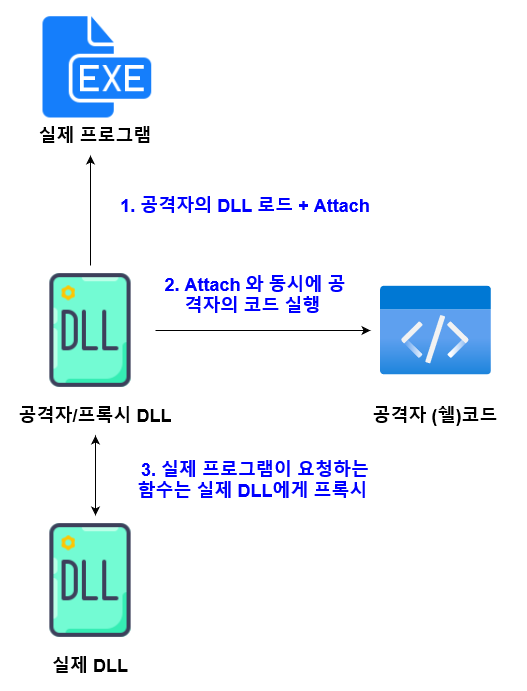

The diagram above was exported from draw.io. Its source (the exported page's mxGraphModel, read from the mxfile embedded in the PNG):
<mxGraphModel dx="1088" dy="1911" grid="1" gridSize="10" guides="1" tooltips="1" connect="1" arrows="1" fold="1" page="1" pageScale="1" pageWidth="850" pageHeight="1100" math="0" shadow="0">
  <root>
    <mxCell id="0" />
    <mxCell id="1" parent="0" />
    <mxCell id="xKCP0JyImrfxhm9N0_wH-2" value="" style="shape=image;html=1;verticalAlign=top;verticalLabelPosition=bottom;labelBackgroundColor=#ffffff;imageAspect=0;aspect=fixed;image=https://cdn1.iconfinder.com/data/icons/files-94/32/Dll-128.png" parent="1" vertex="1">
      <mxGeometry x="325" y="490" width="130" height="130" as="geometry" />
    </mxCell>
    <mxCell id="xKCP0JyImrfxhm9N0_wH-4" value="" style="shape=image;html=1;verticalAlign=top;verticalLabelPosition=bottom;labelBackgroundColor=#ffffff;imageAspect=0;aspect=fixed;image=https://cdn1.iconfinder.com/data/icons/hawcons/32/699751-icon-105-document-file-exe-128.png" parent="1" vertex="1">
      <mxGeometry x="335" y="-20" width="120" height="120" as="geometry" />
    </mxCell>
    <mxCell id="xKCP0JyImrfxhm9N0_wH-6" style="edgeStyle=orthogonalEdgeStyle;rounded=0;orthogonalLoop=1;jettySize=auto;html=1;" parent="1" source="xKCP0JyImrfxhm9N0_wH-5" edge="1">
      <mxGeometry relative="1" as="geometry">
        <mxPoint x="390" y="130" as="targetPoint" />
      </mxGeometry>
    </mxCell>
    <mxCell id="xKCP0JyImrfxhm9N0_wH-9" style="edgeStyle=orthogonalEdgeStyle;rounded=0;orthogonalLoop=1;jettySize=auto;html=1;fontSize=18;" parent="1" source="xKCP0JyImrfxhm9N0_wH-5" edge="1">
      <mxGeometry relative="1" as="geometry">
        <mxPoint x="670" y="305" as="targetPoint" />
      </mxGeometry>
    </mxCell>
    <mxCell id="xKCP0JyImrfxhm9N0_wH-5" value="" style="shape=image;html=1;verticalAlign=top;verticalLabelPosition=bottom;labelBackgroundColor=#ffffff;imageAspect=0;aspect=fixed;image=https://cdn1.iconfinder.com/data/icons/files-94/32/Dll-128.png" parent="1" vertex="1">
      <mxGeometry x="325" y="240" width="130" height="130" as="geometry" />
    </mxCell>
    <mxCell id="xKCP0JyImrfxhm9N0_wH-7" value="&lt;font color=&quot;#0000FF&quot;&gt;&lt;b&gt;&lt;font style=&quot;font-size: 18px;&quot;&gt;1. 공격자의 DLL 로드 + Attach &lt;br&gt;&lt;/font&gt;&lt;/b&gt;&lt;/font&gt;" style="text;html=1;strokeColor=none;fillColor=none;align=center;verticalAlign=middle;whiteSpace=wrap;rounded=0;" parent="1" vertex="1">
      <mxGeometry x="400" y="160" width="290" height="40" as="geometry" />
    </mxCell>
    <mxCell id="xKCP0JyImrfxhm9N0_wH-8" value="&lt;font color=&quot;#0000FF&quot;&gt;&lt;b&gt;&lt;font style=&quot;font-size: 18px;&quot;&gt;2. Attach 와 동시에 공격자의 코드 실행&amp;nbsp; &lt;br&gt;&lt;/font&gt;&lt;/b&gt;&lt;/font&gt;" style="text;html=1;strokeColor=none;fillColor=none;align=center;verticalAlign=middle;whiteSpace=wrap;rounded=0;" parent="1" vertex="1">
      <mxGeometry x="460" y="250" width="190" height="40" as="geometry" />
    </mxCell>
    <mxCell id="xKCP0JyImrfxhm9N0_wH-10" value="" style="aspect=fixed;html=1;points=[];align=center;image;fontSize=12;image=img/lib/azure2/general/Code.svg;" parent="1" vertex="1">
      <mxGeometry x="680" y="260" width="110.77" height="90" as="geometry" />
    </mxCell>
    <mxCell id="xKCP0JyImrfxhm9N0_wH-15" style="edgeStyle=orthogonalEdgeStyle;rounded=0;orthogonalLoop=1;jettySize=auto;html=1;fontSize=18;startArrow=classic;startFill=1;" parent="1" source="xKCP0JyImrfxhm9N0_wH-11" edge="1">
      <mxGeometry relative="1" as="geometry">
        <mxPoint x="395" y="490" as="targetPoint" />
      </mxGeometry>
    </mxCell>
    <mxCell id="xKCP0JyImrfxhm9N0_wH-11" value="&lt;b&gt;&lt;font style=&quot;font-size: 18px;&quot;&gt;공격자/프록시 DLL&lt;br&gt;&lt;/font&gt;&lt;/b&gt;" style="text;html=1;strokeColor=none;fillColor=none;align=center;verticalAlign=middle;whiteSpace=wrap;rounded=0;" parent="1" vertex="1">
      <mxGeometry x="310" y="370" width="170" height="40" as="geometry" />
    </mxCell>
    <mxCell id="xKCP0JyImrfxhm9N0_wH-12" value="&lt;b&gt;&lt;font style=&quot;font-size: 18px;&quot;&gt;실제 DLL&lt;br&gt;&lt;/font&gt;&lt;/b&gt;" style="text;html=1;strokeColor=none;fillColor=none;align=center;verticalAlign=middle;whiteSpace=wrap;rounded=0;" parent="1" vertex="1">
      <mxGeometry x="305" y="620" width="170" height="40" as="geometry" />
    </mxCell>
    <mxCell id="xKCP0JyImrfxhm9N0_wH-13" value="&lt;b&gt;&lt;font style=&quot;font-size: 18px;&quot;&gt;공격자 (쉘)코드&lt;br&gt;&lt;/font&gt;&lt;/b&gt;" style="text;html=1;strokeColor=none;fillColor=none;align=center;verticalAlign=middle;whiteSpace=wrap;rounded=0;" parent="1" vertex="1">
      <mxGeometry x="650.39" y="370" width="170" height="40" as="geometry" />
    </mxCell>
    <mxCell id="xKCP0JyImrfxhm9N0_wH-14" value="&lt;b&gt;&lt;font style=&quot;font-size: 18px;&quot;&gt;실제 프로그램&lt;br&gt;&lt;/font&gt;&lt;/b&gt;" style="text;html=1;strokeColor=none;fillColor=none;align=center;verticalAlign=middle;whiteSpace=wrap;rounded=0;" parent="1" vertex="1">
      <mxGeometry x="310" y="90" width="170" height="40" as="geometry" />
    </mxCell>
    <mxCell id="xKCP0JyImrfxhm9N0_wH-16" value="&lt;font color=&quot;#0000FF&quot;&gt;&lt;b&gt;&lt;font style=&quot;font-size: 18px;&quot;&gt;3. 실제 프로그램이 요청하는 함수는 실제 DLL에게 프록시&amp;nbsp; &lt;br&gt;&lt;/font&gt;&lt;/b&gt;&lt;/font&gt;" style="text;html=1;strokeColor=none;fillColor=none;align=center;verticalAlign=middle;whiteSpace=wrap;rounded=0;" parent="1" vertex="1">
      <mxGeometry x="430" y="430" width="250" height="50" as="geometry" />
    </mxCell>
  </root>
</mxGraphModel>